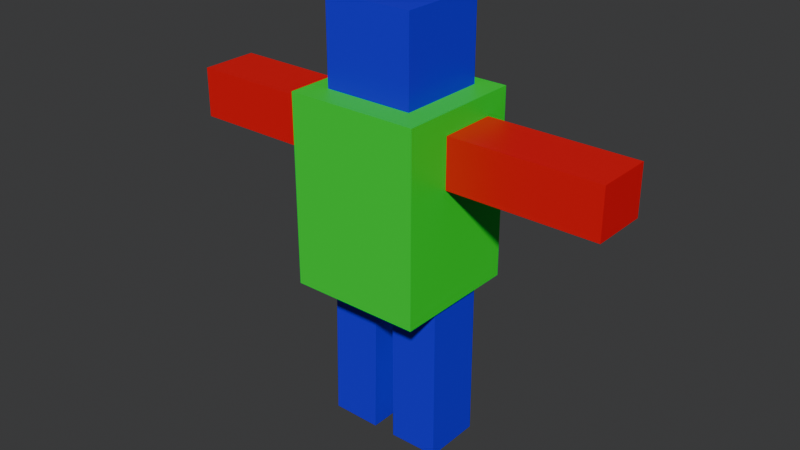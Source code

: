 # Source: blockMan.blend  (saved by Blender 4.5.90; exported with 4.5.12 LTS)
import bpy
from mathutils import Matrix  # noqa: F401  (used for matrix-valued properties, if any)

bpy.ops.wm.read_factory_settings(use_empty=True)
scene = bpy.context.scene
scene.name = 'Scene'

# ---- collections
col_collection = bpy.data.collections.new('Collection'); scene.collection.children.link(col_collection)

# ---- materials (node trees are filled in below, after node groups)
mat_material = bpy.data.materials.new('Material')
mat_material.alpha_threshold = 0.0
mat_material.preview_render_type = 'FLAT'
mat_material.roughness = 0.5
mat_material.line_color = (0.0, 0.0, 0.0, 1.0)
mat_material_002 = bpy.data.materials.new('Material.002')
mat_material_001 = bpy.data.materials.new('Material.001')

# ---- material node trees
mat_material.use_nodes = True; mat_material.node_tree.nodes.clear()
_N = mat_material.node_tree.nodes; _L = mat_material.node_tree.links
n0 = _N.new('ShaderNodeOutputMaterial'); n0.name = 'Material Output'; n0.location = (200, 100)
n1 = _N.new('ShaderNodeBsdfPrincipled'); n1.name = 'Principled BSDF'; n1.location = (-200, 100)
n1.inputs[0].default_value = (0.01526, 0.0, 0.8022, 1.0)
n1.inputs[3].default_value = 1.45
_L.new(n1.outputs[0], n0.inputs[0])
n0.is_active_output = True
mat_material_002.use_nodes = True; mat_material_002.node_tree.nodes.clear()
_N = mat_material_002.node_tree.nodes; _L = mat_material_002.node_tree.links
n0 = _N.new('ShaderNodeBsdfPrincipled'); n0.name = 'Principled BSDF'; n0.location = (-200, 100)
n0.inputs[0].default_value = (0.8009, 0.0, 0.005318, 1.0)
n1 = _N.new('ShaderNodeOutputMaterial'); n1.name = 'Material Output'; n1.location = (200, 100)
_L.new(n0.outputs[0], n1.inputs[0])
n1.is_active_output = True
mat_material_001.use_nodes = True; mat_material_001.node_tree.nodes.clear()
_N = mat_material_001.node_tree.nodes; _L = mat_material_001.node_tree.links
n0 = _N.new('ShaderNodeBsdfPrincipled'); n0.name = 'Principled BSDF'; n0.location = (-200, 100)
n0.inputs[0].default_value = (0.0, 0.8, 0.03241, 1.0)
n1 = _N.new('ShaderNodeOutputMaterial'); n1.name = 'Material Output'; n1.location = (200, 100)
_L.new(n0.outputs[0], n1.inputs[0])
n1.is_active_output = True

# ---- world
world_world = bpy.data.worlds.new('World'); scene.world = world_world
world_world.use_nodes = True; world_world.node_tree.nodes.clear()
_N = world_world.node_tree.nodes; _L = world_world.node_tree.links
n0 = _N.new('ShaderNodeOutputWorld'); n0.name = 'World Output'; n0.location = (200, 100)
n1 = _N.new('ShaderNodeBackground'); n1.name = 'Background'; n1.location = (-200, 100)
n1.inputs[0].default_value = (0.04913, 0.04957, 0.0509, 1.0)
_L.new(n1.outputs[0], n0.inputs[0])
n0.is_active_output = True
world_world.color = (0.05088, 0.05088, 0.05088)
world_world.sun_shadow_jitter_overblur = 0.0

# ---- meshes
me_cube = bpy.data.meshes.new('Cube')
me_cube.from_pydata([(1.0, 1.0, 1.0), (1.0, 1.0, -1.0), (1.0, -1.0, 1.0), (1.0, -1.0, -1.0), (-1.0, 1.0, 1.0), (-1.0, 1.0, -1.0), (-1.0, -1.0, 1.0), (-1.0, -1.0, -1.0), (-1.102, 0.4921, -1.359), (-1.102, 0.4921, -2.466), (-1.102, -0.8006, -1.359), (-1.102, -0.8006, -2.466), (-4.749, 0.4921, -1.359), (-4.749, 0.4921, -2.466), (-4.749, -0.8006, -1.359), (-4.749, -0.8006, -2.466), (-2.926, 0.4921, -2.466), (-2.926, -0.8006, -1.359), (-2.926, -0.8006, -2.466), (-2.926, 0.4921, -1.359), (1.518, 1.328, -0.8946), (1.518, 1.328, -5.102), (1.518, -1.56, -0.8946), (1.518, -1.56, -5.102), (-1.426, 1.328, -0.8946), (-1.426, 1.328, -5.102), (-1.426, -1.56, -0.8946), (-1.426, -1.56, -5.102), (4.859, 0.7597, -1.359), (4.859, 0.7597, -2.466), (4.859, -0.533, -1.359), (4.859, -0.533, -2.466), (1.212, 0.7597, -1.359), (1.212, 0.7597, -2.466), (1.212, -0.533, -1.359), (1.212, -0.533, -2.466), (3.036, 0.7597, -2.466), (3.036, -0.533, -1.359), (3.036, -0.533, -2.466), (3.036, 0.7597, -1.359), (1.465, 0.5929, -8.637), (0.3568, 0.5929, -8.641), (1.465, -0.7078, -8.637), (0.3568, -0.7078, -8.641), (1.451, 0.5929, -4.99), (0.3437, 0.5929, -4.994), (1.451, -0.7078, -4.99), (0.3437, -0.7078, -4.994), (0.3502, 0.5929, -6.818), (1.458, -0.7078, -6.814), (0.3502, -0.7078, -6.818), (1.458, 0.5929, -6.814), (-0.1802, 0.6127, -8.674), (-1.288, 0.6127, -8.653), (-0.1802, -0.68, -8.674), (-1.288, -0.68, -8.653), (-0.1113, 0.6127, -5.028), (-1.219, 0.6127, -5.007), (-0.1113, -0.68, -5.028), (-1.219, -0.68, -5.007), (-1.253, 0.6127, -6.83), (-0.1458, -0.68, -6.851), (-1.253, -0.68, -6.83), (-0.1458, 0.6127, -6.851)], [], [(0, 4, 6, 2), (3, 2, 6, 7), (7, 6, 4, 5), (5, 1, 3, 7), (1, 0, 2, 3), (5, 4, 0, 1), (19, 12, 14, 17), (18, 17, 14, 15), (15, 14, 12, 13), (16, 9, 11, 18), (9, 8, 10, 11), (16, 19, 8, 9), (13, 12, 19, 16), (13, 16, 18, 15), (11, 10, 17, 18), (8, 19, 17, 10), (20, 24, 26, 22), (23, 22, 26, 27), (27, 26, 24, 25), (25, 21, 23, 27), (21, 20, 22, 23), (25, 24, 20, 21), (39, 32, 34, 37), (38, 37, 34, 35), (35, 34, 32, 33), (36, 29, 31, 38), (29, 28, 30, 31), (36, 39, 28, 29), (33, 32, 39, 36), (33, 36, 38, 35), (31, 30, 37, 38), (28, 39, 37, 30), (51, 44, 46, 49), (50, 49, 46, 47), (47, 46, 44, 45), (48, 41, 43, 50), (41, 40, 42, 43), (48, 51, 40, 41), (45, 44, 51, 48), (45, 48, 50, 47), (43, 42, 49, 50), (40, 51, 49, 42), (63, 56, 58, 61), (62, 61, 58, 59), (59, 58, 56, 57), (60, 53, 55, 62), (53, 52, 54, 55), (60, 63, 52, 53), (57, 56, 63, 60), (57, 60, 62, 59), (55, 54, 61, 62), (52, 63, 61, 54)])
me_cube.polygons.foreach_set('material_index', [0, 0, 0, 0, 0, 0, 1, 1, 1, 1, 1, 1, 1, 1, 1, 1, 2, 2, 2, 2, 2, 2, 1, 1, 1, 1, 1, 1, 1, 1, 1, 1, 0, 0, 0, 0, 0, 0, 0, 0, 0, 0, 0, 0, 0, 0, 0, 0, 0, 0, 0, 0])
_uv = me_cube.uv_layers.new(name='UVMap')
_uv.uv.foreach_set('vector', [0.625, 0.5, 0.875, 0.5, 0.875, 0.75, 0.625, 0.75, 0.375, 0.75, 0.625, 0.75, 0.625, 1.0, 0.375, 1.0, 0.375, 0.0, 0.625, 0.0, 0.625, 0.25, 0.375, 0.25, 0.125, 0.5, 0.375, 0.5, 0.375, 0.75, 0.125, 0.75, 0.375, 0.5, 0.625, 0.5, 0.625, 0.75, 0.375, 0.75, 0.375, 0.25, 0.625, 0.25, 0.625, 0.5, 0.375, 0.5, 0.75, 0.5, 0.875, 0.5, 0.875, 0.75, 0.75, 0.75, 0.375, 0.875, 0.625, 0.875, 0.625, 1.0, 0.375, 1.0, 0.375, 0.0, 0.625, 0.0, 0.625, 0.25, 0.375, 0.25, 0.25, 0.5, 0.375, 0.5, 0.375, 0.75, 0.25, 0.75, 0.375, 0.5, 0.625, 0.5, 0.625, 0.75, 0.375, 0.75, 0.375, 0.375, 0.625, 0.375, 0.625, 0.5, 0.375, 0.5, 0.375, 0.25, 0.625, 0.25, 0.625, 0.375, 0.375, 0.375, 0.125, 0.5, 0.25, 0.5, 0.25, 0.75, 0.125, 0.75, 0.375, 0.75, 0.625, 0.75, 0.625, 0.875, 0.375, 0.875, 0.625, 0.5, 0.75, 0.5, 0.75, 0.75, 0.625, 0.75, 0.625, 0.5, 0.875, 0.5, 0.875, 0.75, 0.625, 0.75, 0.375, 0.75, 0.625, 0.75, 0.625, 1.0, 0.375, 1.0, 0.375, 0.0, 0.625, 0.0, 0.625, 0.25, 0.375, 0.25, 0.125, 0.5, 0.375, 0.5, 0.375, 0.75, 0.125, 0.75, 0.375, 0.5, 0.625, 0.5, 0.625, 0.75, 0.375, 0.75, 0.375, 0.25, 0.625, 0.25, 0.625, 0.5, 0.375, 0.5, 0.75, 0.5, 0.875, 0.5, 0.875, 0.75, 0.75, 0.75, 0.375, 0.875, 0.625, 0.875, 0.625, 1.0, 0.375, 1.0, 0.375, 0.0, 0.625, 0.0, 0.625, 0.25, 0.375, 0.25, 0.25, 0.5, 0.375, 0.5, 0.375, 0.75, 0.25, 0.75, 0.375, 0.5, 0.625, 0.5, 0.625, 0.75, 0.375, 0.75, 0.375, 0.375, 0.625, 0.375, 0.625, 0.5, 0.375, 0.5, 0.375, 0.25, 0.625, 0.25, 0.625, 0.375, 0.375, 0.375, 0.125, 0.5, 0.25, 0.5, 0.25, 0.75, 0.125, 0.75, 0.375, 0.75, 0.625, 0.75, 0.625, 0.875, 0.375, 0.875, 0.625, 0.5, 0.75, 0.5, 0.75, 0.75, 0.625, 0.75, 0.75, 0.5, 0.875, 0.5, 0.875, 0.75, 0.75, 0.75, 0.375, 0.875, 0.625, 0.875, 0.625, 1.0, 0.375, 1.0, 0.375, 0.0, 0.625, 0.0, 0.625, 0.25, 0.375, 0.25, 0.25, 0.5, 0.375, 0.5, 0.375, 0.75, 0.25, 0.75, 0.375, 0.5, 0.625, 0.5, 0.625, 0.75, 0.375, 0.75, 0.375, 0.375, 0.625, 0.375, 0.625, 0.5, 0.375, 0.5, 0.375, 0.25, 0.625, 0.25, 0.625, 0.375, 0.375, 0.375, 0.125, 0.5, 0.25, 0.5, 0.25, 0.75, 0.125, 0.75, 0.375, 0.75, 0.625, 0.75, 0.625, 0.875, 0.375, 0.875, 0.625, 0.5, 0.75, 0.5, 0.75, 0.75, 0.625, 0.75, 0.75, 0.5, 0.875, 0.5, 0.875, 0.75, 0.75, 0.75, 0.375, 0.875, 0.625, 0.875, 0.625, 1.0, 0.375, 1.0, 0.375, 0.0, 0.625, 0.0, 0.625, 0.25, 0.375, 0.25, 0.25, 0.5, 0.375, 0.5, 0.375, 0.75, 0.25, 0.75, 0.375, 0.5, 0.625, 0.5, 0.625, 0.75, 0.375, 0.75, 0.375, 0.375, 0.625, 0.375, 0.625, 0.5, 0.375, 0.5, 0.375, 0.25, 0.625, 0.25, 0.625, 0.375, 0.375, 0.375, 0.125, 0.5, 0.25, 0.5, 0.25, 0.75, 0.125, 0.75, 0.375, 0.75, 0.625, 0.75, 0.625, 0.875, 0.375, 0.875, 0.625, 0.5, 0.75, 0.5, 0.75, 0.75, 0.625, 0.75])
me_cube.materials.append(mat_material)
me_cube.materials.append(mat_material_002)
me_cube.materials.append(mat_material_001)
me_cube.use_mirror_vertex_groups = False
me_cube.update()

# ---- objects
ob_cube = bpy.data.objects.new('Cube', me_cube)

# ---- transforms, parenting, visibility, modifiers, constraints
ob_cube.location = (-0.1203, -5.217, 9.736)
ob_cube.scale = (1.013, 1.013, 1.013)
ob_cube.lock_rotations_4d = False
ob_cube.empty_display_type = 'ARROWS'
ob_cube.lineart.crease_threshold = 0.0

# ---- collection membership
col_collection.objects.link(ob_cube)

# ---- scene / render settings (as saved in the file)
scene.frame_start = 1; scene.frame_end = 250; scene.frame_set(1)
scene.render.engine = 'BLENDER_EEVEE_NEXT'
bpy.context.view_layer.update()

# ---- added for rendering (the .blend has no active camera and no usable light): camera, sun
cam_auto = bpy.data.cameras.new('AutoCamera')
cam_auto.lens = 50.0
cam_auto.sensor_width = 36.0
cam_auto.clip_end = 1000.0
ob_auto_camera = bpy.data.objects.new('AutoCamera', cam_auto)
scene.collection.objects.link(ob_auto_camera)
ob_auto_camera.location = (12.9966, -21.0079, 16.2991)
ob_auto_camera.rotation_euler = (1.09748, -7.21219e-08, 0.694738)
scene.camera = ob_auto_camera
light_auto_sun = bpy.data.lights.new('AutoSun', 'SUN')
light_auto_sun.energy = 3.0
light_auto_sun.angle = 0.0523599
ob_auto_sun = bpy.data.objects.new('AutoSun', light_auto_sun)
scene.collection.objects.link(ob_auto_sun)
ob_auto_sun.rotation_euler = (0.872665, 0.174533, 0.523599)
bpy.context.view_layer.update()
